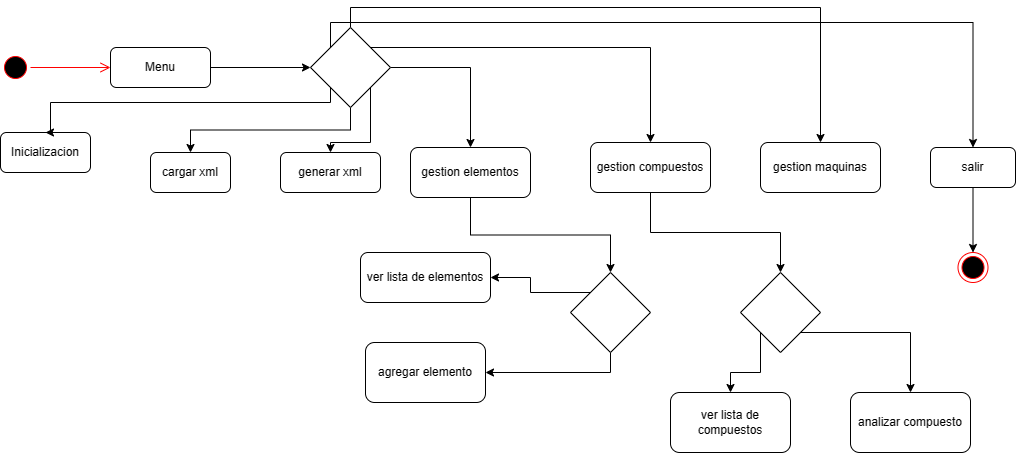

The diagram above was exported from draw.io. Its source (the exported page's mxGraphModel, read from the mxfile embedded in the PNG):
<mxGraphModel dx="823" dy="484" grid="1" gridSize="10" guides="1" tooltips="1" connect="1" arrows="1" fold="1" page="1" pageScale="1" pageWidth="1169" pageHeight="827" math="0" shadow="0">
  <root>
    <mxCell id="0" />
    <mxCell id="1" parent="0" />
    <mxCell id="Hjf3uUAxX9epdcfoahjq-1" value="" style="ellipse;html=1;shape=startState;fillColor=#000000;strokeColor=#ff0000;" vertex="1" parent="1">
      <mxGeometry x="50" y="60" width="30" height="30" as="geometry" />
    </mxCell>
    <mxCell id="Hjf3uUAxX9epdcfoahjq-2" value="" style="edgeStyle=orthogonalEdgeStyle;html=1;verticalAlign=bottom;endArrow=open;endSize=8;strokeColor=#ff0000;rounded=0;" edge="1" source="Hjf3uUAxX9epdcfoahjq-1" parent="1">
      <mxGeometry relative="1" as="geometry">
        <mxPoint x="160" y="75" as="targetPoint" />
      </mxGeometry>
    </mxCell>
    <mxCell id="Hjf3uUAxX9epdcfoahjq-7" style="edgeStyle=orthogonalEdgeStyle;rounded=0;orthogonalLoop=1;jettySize=auto;html=1;exitX=1;exitY=0.5;exitDx=0;exitDy=0;entryX=0;entryY=0.5;entryDx=0;entryDy=0;" edge="1" parent="1" source="Hjf3uUAxX9epdcfoahjq-3" target="Hjf3uUAxX9epdcfoahjq-5">
      <mxGeometry relative="1" as="geometry" />
    </mxCell>
    <mxCell id="Hjf3uUAxX9epdcfoahjq-3" value="Menu" style="rounded=1;whiteSpace=wrap;html=1;" vertex="1" parent="1">
      <mxGeometry x="160" y="55" width="100" height="40" as="geometry" />
    </mxCell>
    <mxCell id="Hjf3uUAxX9epdcfoahjq-4" value="Inicializacion" style="rounded=1;whiteSpace=wrap;html=1;" vertex="1" parent="1">
      <mxGeometry x="50" y="140" width="90" height="40" as="geometry" />
    </mxCell>
    <mxCell id="Hjf3uUAxX9epdcfoahjq-13" style="edgeStyle=orthogonalEdgeStyle;rounded=0;orthogonalLoop=1;jettySize=auto;html=1;exitX=0;exitY=1;exitDx=0;exitDy=0;entryX=0.5;entryY=0;entryDx=0;entryDy=0;" edge="1" parent="1" source="Hjf3uUAxX9epdcfoahjq-5" target="Hjf3uUAxX9epdcfoahjq-4">
      <mxGeometry relative="1" as="geometry">
        <Array as="points">
          <mxPoint x="380" y="110" />
          <mxPoint x="100" y="110" />
          <mxPoint x="100" y="140" />
        </Array>
      </mxGeometry>
    </mxCell>
    <mxCell id="Hjf3uUAxX9epdcfoahjq-14" style="edgeStyle=orthogonalEdgeStyle;rounded=0;orthogonalLoop=1;jettySize=auto;html=1;exitX=0.5;exitY=1;exitDx=0;exitDy=0;entryX=0.5;entryY=0;entryDx=0;entryDy=0;" edge="1" parent="1" source="Hjf3uUAxX9epdcfoahjq-5" target="Hjf3uUAxX9epdcfoahjq-8">
      <mxGeometry relative="1" as="geometry" />
    </mxCell>
    <mxCell id="Hjf3uUAxX9epdcfoahjq-15" style="edgeStyle=orthogonalEdgeStyle;rounded=0;orthogonalLoop=1;jettySize=auto;html=1;exitX=1;exitY=1;exitDx=0;exitDy=0;entryX=0.5;entryY=0;entryDx=0;entryDy=0;" edge="1" parent="1" source="Hjf3uUAxX9epdcfoahjq-5" target="Hjf3uUAxX9epdcfoahjq-9">
      <mxGeometry relative="1" as="geometry">
        <Array as="points">
          <mxPoint x="420" y="150" />
          <mxPoint x="380" y="150" />
        </Array>
      </mxGeometry>
    </mxCell>
    <mxCell id="Hjf3uUAxX9epdcfoahjq-16" style="edgeStyle=orthogonalEdgeStyle;rounded=0;orthogonalLoop=1;jettySize=auto;html=1;exitX=1;exitY=0.5;exitDx=0;exitDy=0;entryX=0.5;entryY=0;entryDx=0;entryDy=0;" edge="1" parent="1" source="Hjf3uUAxX9epdcfoahjq-5" target="Hjf3uUAxX9epdcfoahjq-10">
      <mxGeometry relative="1" as="geometry" />
    </mxCell>
    <mxCell id="Hjf3uUAxX9epdcfoahjq-17" style="edgeStyle=orthogonalEdgeStyle;rounded=0;orthogonalLoop=1;jettySize=auto;html=1;exitX=1;exitY=0;exitDx=0;exitDy=0;entryX=0.5;entryY=0;entryDx=0;entryDy=0;" edge="1" parent="1" source="Hjf3uUAxX9epdcfoahjq-5" target="Hjf3uUAxX9epdcfoahjq-11">
      <mxGeometry relative="1" as="geometry" />
    </mxCell>
    <mxCell id="Hjf3uUAxX9epdcfoahjq-18" style="edgeStyle=orthogonalEdgeStyle;rounded=0;orthogonalLoop=1;jettySize=auto;html=1;exitX=0.5;exitY=0;exitDx=0;exitDy=0;entryX=0.5;entryY=0;entryDx=0;entryDy=0;" edge="1" parent="1" source="Hjf3uUAxX9epdcfoahjq-5" target="Hjf3uUAxX9epdcfoahjq-12">
      <mxGeometry relative="1" as="geometry" />
    </mxCell>
    <mxCell id="Hjf3uUAxX9epdcfoahjq-38" style="edgeStyle=orthogonalEdgeStyle;rounded=0;orthogonalLoop=1;jettySize=auto;html=1;exitX=0;exitY=0;exitDx=0;exitDy=0;entryX=0.5;entryY=0;entryDx=0;entryDy=0;" edge="1" parent="1" source="Hjf3uUAxX9epdcfoahjq-5" target="Hjf3uUAxX9epdcfoahjq-35">
      <mxGeometry relative="1" as="geometry">
        <Array as="points">
          <mxPoint x="380" y="30" />
          <mxPoint x="1023" y="30" />
        </Array>
      </mxGeometry>
    </mxCell>
    <mxCell id="Hjf3uUAxX9epdcfoahjq-5" value="" style="rhombus;whiteSpace=wrap;html=1;" vertex="1" parent="1">
      <mxGeometry x="360" y="35" width="80" height="80" as="geometry" />
    </mxCell>
    <mxCell id="Hjf3uUAxX9epdcfoahjq-8" value="cargar xml" style="rounded=1;whiteSpace=wrap;html=1;" vertex="1" parent="1">
      <mxGeometry x="200" y="160" width="80" height="40" as="geometry" />
    </mxCell>
    <mxCell id="Hjf3uUAxX9epdcfoahjq-9" value="generar xml" style="rounded=1;whiteSpace=wrap;html=1;" vertex="1" parent="1">
      <mxGeometry x="330" y="160" width="100" height="40" as="geometry" />
    </mxCell>
    <mxCell id="Hjf3uUAxX9epdcfoahjq-20" style="edgeStyle=orthogonalEdgeStyle;rounded=0;orthogonalLoop=1;jettySize=auto;html=1;exitX=0.5;exitY=1;exitDx=0;exitDy=0;entryX=0.5;entryY=0;entryDx=0;entryDy=0;" edge="1" parent="1" source="Hjf3uUAxX9epdcfoahjq-10" target="Hjf3uUAxX9epdcfoahjq-19">
      <mxGeometry relative="1" as="geometry" />
    </mxCell>
    <mxCell id="Hjf3uUAxX9epdcfoahjq-10" value="gestion elementos" style="rounded=1;whiteSpace=wrap;html=1;" vertex="1" parent="1">
      <mxGeometry x="460" y="155" width="120" height="50" as="geometry" />
    </mxCell>
    <mxCell id="Hjf3uUAxX9epdcfoahjq-28" style="edgeStyle=orthogonalEdgeStyle;rounded=0;orthogonalLoop=1;jettySize=auto;html=1;exitX=0.5;exitY=1;exitDx=0;exitDy=0;entryX=0.5;entryY=0;entryDx=0;entryDy=0;" edge="1" parent="1" source="Hjf3uUAxX9epdcfoahjq-11" target="Hjf3uUAxX9epdcfoahjq-26">
      <mxGeometry relative="1" as="geometry" />
    </mxCell>
    <mxCell id="Hjf3uUAxX9epdcfoahjq-11" value="gestion compuestos" style="rounded=1;whiteSpace=wrap;html=1;" vertex="1" parent="1">
      <mxGeometry x="640" y="150" width="120" height="50" as="geometry" />
    </mxCell>
    <mxCell id="Hjf3uUAxX9epdcfoahjq-12" value="gestion maquinas" style="rounded=1;whiteSpace=wrap;html=1;" vertex="1" parent="1">
      <mxGeometry x="810" y="150" width="120" height="50" as="geometry" />
    </mxCell>
    <mxCell id="Hjf3uUAxX9epdcfoahjq-24" style="edgeStyle=orthogonalEdgeStyle;rounded=0;orthogonalLoop=1;jettySize=auto;html=1;exitX=0;exitY=0;exitDx=0;exitDy=0;entryX=1;entryY=0.5;entryDx=0;entryDy=0;" edge="1" parent="1" source="Hjf3uUAxX9epdcfoahjq-19" target="Hjf3uUAxX9epdcfoahjq-21">
      <mxGeometry relative="1" as="geometry" />
    </mxCell>
    <mxCell id="Hjf3uUAxX9epdcfoahjq-25" style="edgeStyle=orthogonalEdgeStyle;rounded=0;orthogonalLoop=1;jettySize=auto;html=1;exitX=0.5;exitY=1;exitDx=0;exitDy=0;entryX=1;entryY=0.5;entryDx=0;entryDy=0;" edge="1" parent="1" source="Hjf3uUAxX9epdcfoahjq-19" target="Hjf3uUAxX9epdcfoahjq-22">
      <mxGeometry relative="1" as="geometry" />
    </mxCell>
    <mxCell id="Hjf3uUAxX9epdcfoahjq-19" value="" style="rhombus;whiteSpace=wrap;html=1;" vertex="1" parent="1">
      <mxGeometry x="620" y="280" width="80" height="80" as="geometry" />
    </mxCell>
    <mxCell id="Hjf3uUAxX9epdcfoahjq-21" value="ver lista de elementos" style="rounded=1;whiteSpace=wrap;html=1;" vertex="1" parent="1">
      <mxGeometry x="410" y="260" width="130" height="50" as="geometry" />
    </mxCell>
    <mxCell id="Hjf3uUAxX9epdcfoahjq-22" value="agregar elemento" style="rounded=1;whiteSpace=wrap;html=1;" vertex="1" parent="1">
      <mxGeometry x="415" y="350" width="120" height="60" as="geometry" />
    </mxCell>
    <mxCell id="Hjf3uUAxX9epdcfoahjq-33" style="edgeStyle=orthogonalEdgeStyle;rounded=0;orthogonalLoop=1;jettySize=auto;html=1;exitX=0;exitY=1;exitDx=0;exitDy=0;entryX=0.5;entryY=0;entryDx=0;entryDy=0;" edge="1" parent="1" source="Hjf3uUAxX9epdcfoahjq-26" target="Hjf3uUAxX9epdcfoahjq-30">
      <mxGeometry relative="1" as="geometry" />
    </mxCell>
    <mxCell id="Hjf3uUAxX9epdcfoahjq-34" style="edgeStyle=orthogonalEdgeStyle;rounded=0;orthogonalLoop=1;jettySize=auto;html=1;exitX=1;exitY=1;exitDx=0;exitDy=0;entryX=0.5;entryY=0;entryDx=0;entryDy=0;" edge="1" parent="1" source="Hjf3uUAxX9epdcfoahjq-26" target="Hjf3uUAxX9epdcfoahjq-31">
      <mxGeometry relative="1" as="geometry" />
    </mxCell>
    <mxCell id="Hjf3uUAxX9epdcfoahjq-26" value="" style="rhombus;whiteSpace=wrap;html=1;" vertex="1" parent="1">
      <mxGeometry x="790" y="280" width="80" height="80" as="geometry" />
    </mxCell>
    <mxCell id="Hjf3uUAxX9epdcfoahjq-30" value="ver lista de compuestos" style="rounded=1;whiteSpace=wrap;html=1;" vertex="1" parent="1">
      <mxGeometry x="720" y="400" width="120" height="60" as="geometry" />
    </mxCell>
    <mxCell id="Hjf3uUAxX9epdcfoahjq-31" value="analizar compuesto" style="rounded=1;whiteSpace=wrap;html=1;" vertex="1" parent="1">
      <mxGeometry x="900" y="400" width="120" height="60" as="geometry" />
    </mxCell>
    <mxCell id="Hjf3uUAxX9epdcfoahjq-40" style="edgeStyle=orthogonalEdgeStyle;rounded=0;orthogonalLoop=1;jettySize=auto;html=1;exitX=0.5;exitY=1;exitDx=0;exitDy=0;entryX=0.5;entryY=0;entryDx=0;entryDy=0;" edge="1" parent="1" source="Hjf3uUAxX9epdcfoahjq-35" target="Hjf3uUAxX9epdcfoahjq-39">
      <mxGeometry relative="1" as="geometry" />
    </mxCell>
    <mxCell id="Hjf3uUAxX9epdcfoahjq-35" value="salir" style="rounded=1;whiteSpace=wrap;html=1;" vertex="1" parent="1">
      <mxGeometry x="980" y="155" width="85" height="40" as="geometry" />
    </mxCell>
    <mxCell id="Hjf3uUAxX9epdcfoahjq-39" value="" style="ellipse;html=1;shape=endState;fillColor=#000000;strokeColor=#ff0000;" vertex="1" parent="1">
      <mxGeometry x="1007.5" y="260" width="30" height="30" as="geometry" />
    </mxCell>
  </root>
</mxGraphModel>